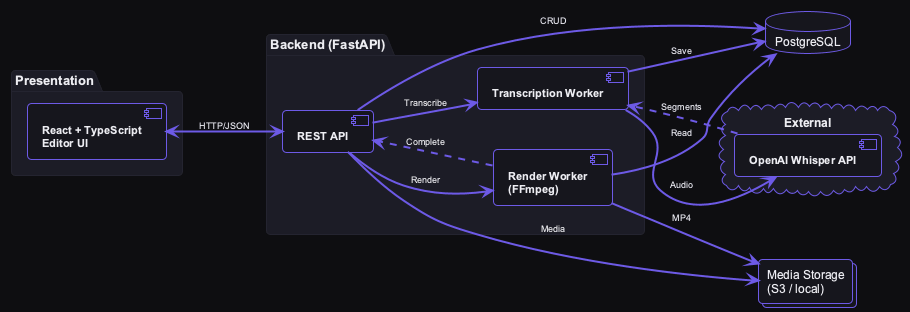

The diagram above was rendered by PlantUML. Its source (embedded in the PNG):
@startuml architecture
!theme plain
allowmixing

' ============================================
' COLOR SCHEME - LyricSync Dark Theme
' ============================================
skinparam backgroundColor #0E0E11
skinparam defaultFontColor #EDEDF2
skinparam defaultFontName Arial
skinparam defaultFontSize 12
skinparam roundcorner 8
skinparam shadowing false

' Component styling
skinparam component {
    BackgroundColor #16161D
    BorderColor #6D5AE6
    ArrowColor #6D5AE6
    FontColor #EDEDF2
    FontSize 11
    FontStyle bold
}

' Package styling
skinparam package {
    BackgroundColor #1C1C26
    BorderColor #242430
    FontColor #EDEDF2
    FontSize 13
    FontStyle bold
}

' Database styling
skinparam database {
    BackgroundColor #16161D
    BorderColor #6D5AE6
    FontColor #EDEDF2
}

' Cloud/External styling
skinparam cloud {
    BackgroundColor #1C1C26
    BorderColor #6D5AE6
    FontColor #EDEDF2
}

' Collections/Storage styling
skinparam collections {
    BackgroundColor #16161D
    BorderColor #6D5AE6
    FontColor #EDEDF2
}

' Arrow styling
skinparam arrow {
    Color #6D5AE6
    Thickness 2
    FontColor #EDEDF2
    FontSize 9
}

' Layout
left to right direction

' ============================================
' ARCHITECTURE COMPONENTS
' ============================================

package "Presentation" #1C1C26 {
    component [React + TypeScript\nEditor UI] as FE #16161D
}

package "Backend (FastAPI)" #1C1C26 {
    component [REST API] as API #16161D
    component [Transcription Worker] as TR #16161D
    component [Render Worker\n(FFmpeg)] as RW #16161D
}

cloud "External" #1C1C26 {
    component [OpenAI Whisper API] as WAPI #16161D
}

database "PostgreSQL" as DB #16161D
collections "Media Storage\n(S3 / local)" as STORE #16161D

' ============================================
' DATA FLOW - Essential flows only
' ============================================

FE <--> API : HTTP/JSON

API --> DB : CRUD
API --> STORE : Media

API --> TR : Transcribe
TR --> WAPI : Audio
WAPI ..> TR : Segments
TR --> DB : Save

API --> RW : Render
RW --> DB : Read
RW --> STORE : MP4
RW ..> API : Complete

@enduml